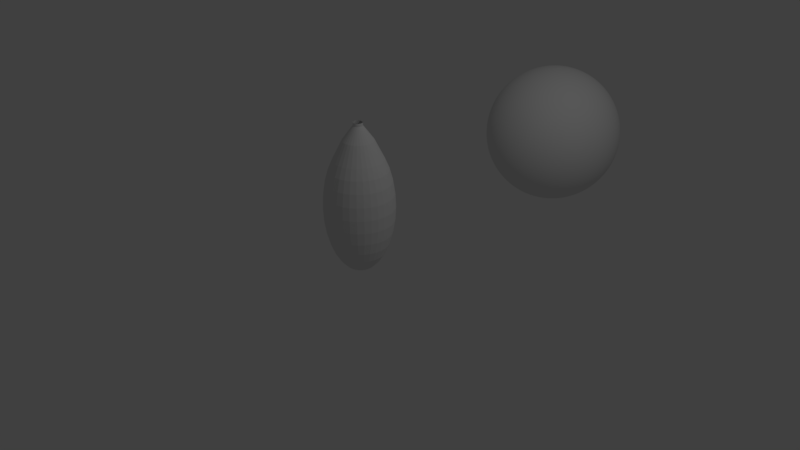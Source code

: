 # Source: Jatekos.blend  (saved by Blender 2.79.0; exported with 4.5.12 LTS)
import bpy
from mathutils import Matrix  # noqa: F401  (used for matrix-valued properties, if any)

bpy.ops.wm.read_factory_settings(use_empty=True)
scene = bpy.context.scene
scene.name = 'Scene'

# ---- collections
col_collection_1 = bpy.data.collections.new('Collection 1'); scene.collection.children.link(col_collection_1)

# ---- materials (node trees are filled in below, after node groups)
mat_material_001 = bpy.data.materials.new('Material.001')
mat_material_001.alpha_threshold = 0.0
mat_material_001.use_transparent_shadow = False
mat_material_001.roughness = 0.5

# ---- material node trees

# ---- world
world_world = bpy.data.worlds.new('World'); scene.world = world_world
world_world.color = (0.05088, 0.05088, 0.05088)
world_world.use_sun_shadow = False
world_world.sun_shadow_jitter_overblur = 0.0
world_world.cycles.sampling_method = 'MANUAL'

# ---- cameras
cam_camera = bpy.data.cameras.new('Camera')
cam_camera.clip_end = 100.0
cam_camera.lens = 35.0
cam_camera.sensor_width = 32.0
cam_camera.sensor_height = 18.0
cam_camera.ortho_scale = 7.314
cam_camera.dof.focus_distance = 0.0
cam_camera.dof.aperture_fstop = 128.0

# ---- lights
light_lamp = bpy.data.lights.new('Lamp', 'POINT')
light_lamp.transmission_factor = 0.0
light_lamp.cutoff_distance = 30.0
light_lamp.energy = 100.0
light_lamp.shadow_buffer_clip_start = 1.001
light_lamp.shadow_soft_size = 0.1
light_lamp.shadow_maximum_resolution = 0.006
light_lamp.use_absolute_resolution = True

# ---- meshes
me_sphere_001 = bpy.data.meshes.new('Sphere.001')
me_sphere_001.from_pydata([(1.411e-07, 0.0607, 1.108), (1.78e-07, 0.06228, 1.068), (1.449e-07, 0.198, 0.8842), (1.306e-07, 0.3198, 0.6393), (1.306e-07, 0.3761, 0.506), (1.306e-07, 0.4179, 0.354), (1.306e-07, 0.4436, 0.189), (1.306e-07, 0.4523, 0.01738), (1.306e-07, 0.4436, -0.1542), (1.306e-07, 0.2513, -0.7139), (0.01184, 0.05953, 1.108), (0.01215, 0.06109, 1.068), (0.03863, 0.1942, 0.8842), (0.0624, 0.3137, 0.6393), (0.07337, 0.3688, 0.506), (0.08152, 0.4098, 0.354), (0.08654, 0.4351, 0.189), (0.08824, 0.4436, 0.01738), (0.08654, 0.4351, -0.1542), (0.08152, 0.4098, -0.3192), (0.07337, 0.3688, -0.4712), (0.0624, 0.3137, -0.6045), (0.04902, 0.2465, -0.7139), (0.03377, 0.1698, -0.7952), (0.01721, 0.08654, -0.8452), (0.02323, 0.05608, 1.108), (0.02384, 0.05754, 1.068), (0.07578, 0.1829, 0.8842), (0.1224, 0.2955, 0.6393), (0.1439, 0.3474, 0.506), (0.1599, 0.3861, 0.354), (0.1698, 0.4098, 0.189), (0.1731, 0.4179, 0.01738), (0.1698, 0.4098, -0.1542), (0.1599, 0.3861, -0.3192), (0.1439, 0.3474, -0.4712), (0.1224, 0.2955, -0.6045), (0.09616, 0.2322, -0.7139), (0.06624, 0.1599, -0.7952), (0.03377, 0.08152, -0.8452), (0.03372, 0.05047, 1.108), (0.0346, 0.05179, 1.068), (0.11, 0.1646, 0.8842), (0.1777, 0.2659, 0.6393), (0.2089, 0.3127, 0.506), (0.2322, 0.3474, 0.354), (0.2465, 0.3688, 0.189), (0.2513, 0.3761, 0.01738), (0.2465, 0.3688, -0.1542), (0.2322, 0.3474, -0.3192), (0.2089, 0.3127, -0.4712), (0.1777, 0.2659, -0.6045), (0.1396, 0.2089, -0.7139), (0.09616, 0.1439, -0.7952), (0.04902, 0.07337, -0.8452), (0.04292, 0.04292, 1.108), (0.04404, 0.04404, 1.068), (0.14, 0.14, 0.8842), (0.2262, 0.2262, 0.6393), (0.2659, 0.2659, 0.506), (0.2955, 0.2955, 0.354), (0.3137, 0.3137, 0.189), (0.3198, 0.3198, 0.01738), (0.3137, 0.3137, -0.1542), (0.2955, 0.2955, -0.3192), (0.2659, 0.2659, -0.4712), (0.2262, 0.2262, -0.6045), (0.1777, 0.1777, -0.7139), (0.1224, 0.1224, -0.7952), (0.0624, 0.06239, -0.8452), (0.05047, 0.03372, 1.108), (0.05179, 0.0346, 1.068), (0.1646, 0.11, 0.8842), (0.2659, 0.1777, 0.6393), (0.3127, 0.2089, 0.506), (0.3474, 0.2322, 0.354), (0.3688, 0.2465, 0.189), (0.3761, 0.2513, 0.01738), (0.3688, 0.2465, -0.1542), (0.3474, 0.2322, -0.3192), (0.3127, 0.2089, -0.4712), (0.2659, 0.1777, -0.6045), (0.2089, 0.1396, -0.7139), (0.1439, 0.09616, -0.7952), (0.07337, 0.04902, -0.8452), (0.05608, 0.02323, 1.108), (0.05754, 0.02384, 1.068), (0.1829, 0.07578, 0.8842), (0.2955, 0.1224, 0.6393), (0.3474, 0.1439, 0.506), (0.3861, 0.1599, 0.354), (0.4098, 0.1698, 0.189), (0.4179, 0.1731, 0.01738), (0.4098, 0.1698, -0.1542), (0.3861, 0.1599, -0.3192), (0.3474, 0.1439, -0.4712), (0.2955, 0.1224, -0.6045), (0.2322, 0.09616, -0.7139), (0.1599, 0.06624, -0.7952), (0.08152, 0.03377, -0.8452), (0.05953, 0.01184, 1.108), (0.06109, 0.01215, 1.068), (0.1942, 0.03863, 0.8842), (0.3137, 0.06239, 0.6393), (0.3688, 0.07337, 0.506), (0.4098, 0.08152, 0.354), (0.4351, 0.08654, 0.189), (0.4436, 0.08824, 0.01738), (0.4351, 0.08654, -0.1542), (0.4098, 0.08152, -0.3192), (0.3688, 0.07337, -0.4712), (0.3137, 0.06239, -0.6045), (0.2465, 0.04902, -0.7139), (0.1698, 0.03377, -0.7952), (0.08654, 0.01721, -0.8452), (0.0607, -2.69e-07, 1.108), (0.06229, -2.386e-07, 1.068), (0.198, -2.617e-07, 0.8842), (0.3198, -2.749e-07, 0.6393), (0.3761, -2.817e-07, 0.506), (0.4179, -2.547e-07, 0.354), (0.4436, -3.086e-07, 0.189), (0.4523, -3.019e-07, 0.01738), (0.4436, -3.086e-07, -0.1542), (0.4179, -2.345e-07, -0.3192), (0.3761, -2.817e-07, -0.4712), (0.3198, -2.749e-07, -0.6045), (0.2513, -2.851e-07, -0.7139), (0.1731, -2.682e-07, -0.7952), (0.08824, -2.699e-07, -0.8452), (0.05953, -0.01184, 1.108), (0.06109, -0.01215, 1.068), (0.1942, -0.03863, 0.8842), (0.3137, -0.0624, 0.6393), (0.3688, -0.07337, 0.506), (0.4098, -0.08152, 0.354), (0.4351, -0.08654, 0.189), (0.4436, -0.08824, 0.01738), (0.4351, -0.08654, -0.1542), (0.4098, -0.08152, -0.3192), (0.3688, -0.07337, -0.4712), (0.3137, -0.0624, -0.6045), (0.2465, -0.04902, -0.7139), (0.1698, -0.03377, -0.7952), (0.08654, -0.01722, -0.8452), (0.05608, -0.02323, 1.108), (0.05754, -0.02384, 1.068), (0.1829, -0.07578, 0.8842), (0.2955, -0.1224, 0.6393), (0.3474, -0.1439, 0.506), (0.3861, -0.1599, 0.354), (0.4098, -0.1698, 0.189), (0.4179, -0.1731, 0.01738), (0.4098, -0.1698, -0.1542), (0.3861, -0.1599, -0.3192), (0.3474, -0.1439, -0.4712), (0.2955, -0.1224, -0.6045), (0.2322, -0.09616, -0.7139), (0.1599, -0.06624, -0.7952), (0.08152, -0.03377, -0.8452), (0.05047, -0.03372, 1.108), (0.05179, -0.0346, 1.068), (0.1646, -0.11, 0.8842), (0.2659, -0.1777, 0.6393), (0.3127, -0.2089, 0.506), (0.3474, -0.2322, 0.354), (0.3688, -0.2465, 0.189), (0.3761, -0.2513, 0.01738), (0.3688, -0.2465, -0.1542), (0.3474, -0.2322, -0.3192), (0.3127, -0.2089, -0.4712), (0.2659, -0.1777, -0.6045), (0.2089, -0.1396, -0.7139), (0.1439, -0.09616, -0.7952), (0.07337, -0.04902, -0.8452), (0.04292, -0.04292, 1.108), (0.04404, -0.04404, 1.068), (0.14, -0.14, 0.8842), (0.2262, -0.2262, 0.6393), (0.2659, -0.2659, 0.506), (0.2955, -0.2955, 0.354), (0.3137, -0.3137, 0.189), (0.3198, -0.3198, 0.01738), (0.3137, -0.3137, -0.1542), (0.2955, -0.2955, -0.3192), (0.2659, -0.2659, -0.4712), (0.2262, -0.2262, -0.6045), (0.1777, -0.1777, -0.7139), (0.1224, -0.1224, -0.7952), (0.0624, -0.0624, -0.8452), (0.03372, -0.05047, 1.108), (0.0346, -0.05179, 1.068), (0.11, -0.1646, 0.8842), (0.1777, -0.2659, 0.6393), (0.2089, -0.3127, 0.506), (0.2322, -0.3474, 0.354), (0.2465, -0.3689, 0.189), (0.2513, -0.3761, 0.01738), (0.2465, -0.3689, -0.1542), (0.2322, -0.3474, -0.3192), (0.2089, -0.3127, -0.4712), (0.1777, -0.2659, -0.6045), (0.1396, -0.2089, -0.7139), (0.09616, -0.1439, -0.7952), (0.04902, -0.07337, -0.8452), (1.306e-07, -2.78e-07, -0.8621), (0.02323, -0.05608, 1.108), (0.02384, -0.05754, 1.068), (0.07578, -0.1829, 0.8842), (0.1224, -0.2955, 0.6393), (0.1439, -0.3474, 0.506), (0.1599, -0.3861, 0.354), (0.1698, -0.4098, 0.189), (0.1731, -0.4179, 0.01738), (0.1698, -0.4098, -0.1542), (0.1599, -0.3861, -0.3192), (0.1439, -0.3474, -0.4712), (0.1224, -0.2955, -0.6045), (0.09616, -0.2322, -0.7139), (0.06624, -0.1599, -0.7952), (0.03377, -0.08152, -0.8452), (0.01184, -0.05953, 1.108), (0.01215, -0.06109, 1.068), (0.03863, -0.1942, 0.8842), (0.0624, -0.3137, 0.6393), (0.07337, -0.3688, 0.506), (0.08152, -0.4098, 0.354), (0.08654, -0.4351, 0.189), (0.08824, -0.4436, 0.01738), (0.08654, -0.4351, -0.1542), (0.08152, -0.4098, -0.3192), (0.07337, -0.3688, -0.4712), (0.0624, -0.3137, -0.6045), (0.04902, -0.2465, -0.7139), (0.03377, -0.1698, -0.7952), (0.01721, -0.08654, -0.8452), (1.389e-07, -0.0607, 1.108), (1.847e-07, -0.06229, 1.068), (1.542e-07, -0.198, 0.8842), (1.189e-07, -0.3198, 0.6393), (9.194e-08, -0.3761, 0.506), (1.593e-07, -0.4179, 0.354), (9.194e-08, -0.4436, 0.189), (8.52e-08, -0.4523, 0.01738), (9.194e-08, -0.4436, -0.1542), (1.593e-07, -0.4179, -0.3192), (9.194e-08, -0.3761, -0.4712), (1.189e-07, -0.3198, -0.6045), (1.256e-07, -0.2513, -0.7139), (1.324e-07, -0.1731, -0.7952), (1.324e-07, -0.08824, -0.8452), (-0.01184, -0.05953, 1.108), (-0.01215, -0.06109, 1.068), (-0.03863, -0.1942, 0.8842), (-0.06239, -0.3137, 0.6393), (-0.07337, -0.3688, 0.506), (-0.08152, -0.4098, 0.354), (-0.08654, -0.4351, 0.189), (-0.08824, -0.4436, 0.01738), (-0.08654, -0.4351, -0.1542), (-0.08152, -0.4098, -0.3192), (-0.07337, -0.3688, -0.4712), (-0.06239, -0.3137, -0.6045), (-0.04902, -0.2465, -0.7139), (-0.03377, -0.1698, -0.7952), (-0.01721, -0.08654, -0.8452), (-0.02323, -0.05608, 1.108), (-0.02384, -0.05754, 1.068), (-0.07578, -0.1829, 0.8842), (-0.1224, -0.2955, 0.6393), (-0.1439, -0.3474, 0.506), (-0.1599, -0.3861, 0.354), (-0.1698, -0.4098, 0.189), (-0.1731, -0.4179, 0.01738), (-0.1698, -0.4098, -0.1542), (-0.1599, -0.3861, -0.3192), (-0.1439, -0.3474, -0.4712), (-0.1224, -0.2955, -0.6045), (-0.09616, -0.2322, -0.7139), (-0.06624, -0.1599, -0.7952), (-0.03377, -0.08152, -0.8452), (-0.03372, -0.05047, 1.108), (-0.0346, -0.05179, 1.068), (-0.11, -0.1646, 0.8842), (-0.1777, -0.2659, 0.6393), (-0.2089, -0.3127, 0.506), (-0.2322, -0.3474, 0.354), (-0.2465, -0.3688, 0.189), (-0.2513, -0.3761, 0.01738), (-0.2465, -0.3688, -0.1542), (-0.2322, -0.3474, -0.3192), (-0.2089, -0.3127, -0.4712), (-0.1777, -0.2659, -0.6045), (-0.1396, -0.2089, -0.7139), (-0.09616, -0.1439, -0.7952), (-0.04902, -0.07337, -0.8452), (-0.04292, -0.04292, 1.108), (-0.04404, -0.04404, 1.068), (-0.14, -0.14, 0.8842), (-0.2262, -0.2262, 0.6393), (-0.2659, -0.2659, 0.506), (-0.2955, -0.2955, 0.354), (-0.3137, -0.3137, 0.189), (-0.3198, -0.3198, 0.01738), (-0.3137, -0.3137, -0.1542), (-0.2955, -0.2955, -0.3192), (-0.2659, -0.2659, -0.4712), (-0.2262, -0.2262, -0.6045), (-0.1777, -0.1777, -0.7139), (-0.1224, -0.1224, -0.7952), (-0.06239, -0.0624, -0.8452), (-0.05047, -0.03372, 1.108), (-0.05179, -0.0346, 1.068), (-0.1646, -0.11, 0.8842), (-0.2659, -0.1777, 0.6393), (-0.3127, -0.2089, 0.506), (-0.3474, -0.2322, 0.354), (-0.3688, -0.2465, 0.189), (-0.3761, -0.2513, 0.01738), (-0.3688, -0.2465, -0.1542), (-0.3474, -0.2322, -0.3192), (-0.3127, -0.2089, -0.4712), (-0.2659, -0.1777, -0.6045), (-0.2089, -0.1396, -0.7139), (-0.1439, -0.09616, -0.7952), (-0.07337, -0.04902, -0.8452), (-0.05608, -0.02323, 1.108), (-0.05754, -0.02384, 1.068), (-0.1829, -0.07578, 0.8842), (-0.2955, -0.1224, 0.6393), (-0.3474, -0.1439, 0.506), (-0.3861, -0.1599, 0.354), (-0.4098, -0.1698, 0.189), (-0.4179, -0.1731, 0.01738), (-0.4098, -0.1698, -0.1542), (-0.3861, -0.1599, -0.3192), (-0.3474, -0.1439, -0.4712), (-0.2955, -0.1224, -0.6045), (-0.2322, -0.09616, -0.7139), (-0.1599, -0.06624, -0.7952), (-0.08152, -0.03377, -0.8452), (-0.05953, -0.01184, 1.108), (-0.06109, -0.01215, 1.068), (-0.1942, -0.03863, 0.8842), (-0.3137, -0.0624, 0.6393), (-0.3688, -0.07337, 0.506), (-0.4098, -0.08152, 0.354), (-0.4351, -0.08654, 0.189), (-0.4436, -0.08824, 0.01738), (-0.4351, -0.08654, -0.1542), (-0.4098, -0.08152, -0.3192), (-0.3688, -0.07337, -0.4712), (-0.3137, -0.0624, -0.6045), (-0.2465, -0.04902, -0.7139), (-0.1698, -0.03377, -0.7952), (-0.08654, -0.01722, -0.8452), (-0.0607, -2.644e-07, 1.108), (-0.06228, -2.326e-07, 1.068), (-0.198, -2.511e-07, 0.8842), (-0.3198, -2.143e-07, 0.6393), (-0.3761, -1.941e-07, 0.506), (-0.4179, -2.749e-07, 0.354), (-0.4436, -1.739e-07, 0.189), (-0.4523, -1.941e-07, 0.01738), (-0.4436, -1.739e-07, -0.1542), (-0.4179, -2.749e-07, -0.3192), (-0.3761, -1.941e-07, -0.4712), (-0.3198, -2.143e-07, -0.6045), (-0.2513, -2.48e-07, -0.7139), (-0.1731, -2.446e-07, -0.7952), (-0.08824, -2.733e-07, -0.8452), (-0.05953, 0.01184, 1.108), (-0.06109, 0.01215, 1.068), (-0.1942, 0.03863, 0.8842), (-0.3137, 0.06239, 0.6393), (-0.3688, 0.07337, 0.506), (-0.4098, 0.08152, 0.354), (-0.4351, 0.08654, 0.189), (-0.4436, 0.08824, 0.01738), (-0.4351, 0.08654, -0.1542), (-0.4098, 0.08152, -0.3192), (-0.3688, 0.07337, -0.4712), (-0.3137, 0.06239, -0.6045), (-0.2465, 0.04902, -0.7139), (-0.1698, 0.03377, -0.7952), (-0.08654, 0.01721, -0.8452), (-0.05608, 0.02323, 1.108), (-0.05754, 0.02384, 1.068), (-0.1829, 0.07578, 0.8842), (-0.2955, 0.1224, 0.6393), (-0.3474, 0.1439, 0.506), (-0.3861, 0.1599, 0.354), (-0.4098, 0.1698, 0.189), (-0.4179, 0.1731, 0.01738), (-0.4098, 0.1698, -0.1542), (-0.3861, 0.1599, -0.3192), (-0.3474, 0.1439, -0.4712), (-0.2955, 0.1224, -0.6045), (-0.2322, 0.09616, -0.7139), (-0.1599, 0.06624, -0.7952), (-0.08152, 0.03377, -0.8452), (-0.05047, 0.03372, 1.108), (-0.05179, 0.0346, 1.068), (-0.1646, 0.11, 0.8842), (-0.2659, 0.1777, 0.6393), (-0.3127, 0.2089, 0.506), (-0.3474, 0.2322, 0.354), (-0.3688, 0.2465, 0.189), (-0.3761, 0.2513, 0.01738), (-0.3688, 0.2465, -0.1542), (-0.3474, 0.2322, -0.3192), (-0.3127, 0.2089, -0.4712), (-0.2659, 0.1777, -0.6045), (-0.2089, 0.1396, -0.7139), (-0.1439, 0.09616, -0.7952), (-0.07337, 0.04902, -0.8452), (-0.04292, 0.04292, 1.108), (-0.04404, 0.04404, 1.068), (-0.14, 0.14, 0.8842), (-0.2262, 0.2262, 0.6393), (-0.2659, 0.2659, 0.506), (-0.2955, 0.2955, 0.354), (-0.3137, 0.3137, 0.189), (-0.3198, 0.3198, 0.01738), (-0.3137, 0.3137, -0.1542), (-0.2955, 0.2955, -0.3192), (-0.2659, 0.2659, -0.4712), (-0.2262, 0.2262, -0.6045), (-0.1777, 0.1777, -0.7139), (-0.1224, 0.1224, -0.7952), (-0.06239, 0.06239, -0.8452), (-0.03372, 0.05047, 1.108), (-0.0346, 0.05179, 1.068), (-0.11, 0.1646, 0.8842), (-0.1777, 0.2659, 0.6393), (-0.2089, 0.3127, 0.506), (-0.2322, 0.3474, 0.354), (-0.2465, 0.3688, 0.189), (-0.2513, 0.3761, 0.01738), (-0.2465, 0.3688, -0.1542), (-0.2322, 0.3474, -0.3192), (-0.2089, 0.3127, -0.4712), (-0.1777, 0.2659, -0.6045), (-0.1396, 0.2089, -0.7139), (-0.09616, 0.1439, -0.7952), (-0.04902, 0.07337, -0.8452), (-0.02323, 0.05608, 1.108), (-0.02384, 0.05754, 1.068), (-0.07578, 0.1829, 0.8842), (-0.1224, 0.2955, 0.6393), (-0.1439, 0.3474, 0.506), (-0.1599, 0.3861, 0.354), (-0.1698, 0.4098, 0.189), (-0.1731, 0.4179, 0.01738), (-0.1698, 0.4098, -0.1542), (-0.1599, 0.3861, -0.3192), (-0.1439, 0.3474, -0.4712), (-0.1224, 0.2955, -0.6045), (-0.09616, 0.2322, -0.7139), (-0.06624, 0.1599, -0.7952), (-0.03377, 0.08152, -0.8452), (-0.01184, 0.05953, 1.108), (-0.01215, 0.06109, 1.068), (-0.03863, 0.1942, 0.8842), (-0.06239, 0.3137, 0.6393), (-0.07337, 0.3688, 0.506), (-0.08152, 0.4098, 0.354), (-0.08654, 0.4351, 0.189), (-0.08824, 0.4436, 0.01738), (-0.08654, 0.4351, -0.1542), (-0.08152, 0.4098, -0.3192), (-0.07337, 0.3688, -0.4712), (-0.06239, 0.3137, -0.6045), (-0.04902, 0.2465, -0.7139), (-0.03377, 0.1698, -0.7952), (-0.01721, 0.08654, -0.8452), (1.593e-07, 0.4179, -0.3192), (2.537e-07, 0.3761, -0.4712), (1.998e-07, 0.3198, -0.6045), (1.661e-07, 0.1731, -0.7952), (1.374e-07, 0.08824, -0.8452)], [], [(205, 480, 24), (8, 7, 17, 18), (1, 0, 10, 11), (476, 8, 18, 19), (2, 1, 11, 12), (477, 476, 19, 20), (3, 2, 12, 13), (478, 477, 20, 21), (4, 3, 13, 14), (9, 478, 21, 22), (5, 4, 14, 15), (479, 9, 22, 23), (6, 5, 15, 16), (480, 479, 23, 24), (7, 6, 16, 17), (24, 23, 38, 39), (17, 16, 31, 32), (205, 24, 39), (18, 17, 32, 33), (11, 10, 25, 26), (19, 18, 33, 34), (12, 11, 26, 27), (20, 19, 34, 35), (13, 12, 27, 28), (21, 20, 35, 36), (14, 13, 28, 29), (22, 21, 36, 37), (15, 14, 29, 30), (23, 22, 37, 38), (16, 15, 30, 31), (28, 27, 42, 43), (36, 35, 50, 51), (29, 28, 43, 44), (37, 36, 51, 52), (30, 29, 44, 45), (38, 37, 52, 53), (31, 30, 45, 46), (39, 38, 53, 54), (32, 31, 46, 47), (205, 39, 54), (33, 32, 47, 48), (26, 25, 40, 41), (34, 33, 48, 49), (27, 26, 41, 42), (35, 34, 49, 50), (47, 46, 61, 62), (205, 54, 69), (48, 47, 62, 63), (41, 40, 55, 56), (49, 48, 63, 64), (42, 41, 56, 57), (50, 49, 64, 65), (43, 42, 57, 58), (51, 50, 65, 66), (44, 43, 58, 59), (52, 51, 66, 67), (45, 44, 59, 60), (53, 52, 67, 68), (46, 45, 60, 61), (54, 53, 68, 69), (66, 65, 80, 81), (59, 58, 73, 74), (67, 66, 81, 82), (60, 59, 74, 75), (68, 67, 82, 83), (61, 60, 75, 76), (69, 68, 83, 84), (62, 61, 76, 77), (205, 69, 84), (63, 62, 77, 78), (56, 55, 70, 71), (64, 63, 78, 79), (57, 56, 71, 72), (65, 64, 79, 80), (58, 57, 72, 73), (205, 84, 99), (78, 77, 92, 93), (71, 70, 85, 86), (79, 78, 93, 94), (72, 71, 86, 87), (80, 79, 94, 95), (73, 72, 87, 88), (81, 80, 95, 96), (74, 73, 88, 89), (82, 81, 96, 97), (75, 74, 89, 90), (83, 82, 97, 98), (76, 75, 90, 91), (84, 83, 98, 99), (77, 76, 91, 92), (97, 96, 111, 112), (90, 89, 104, 105), (98, 97, 112, 113), (91, 90, 105, 106), (99, 98, 113, 114), (92, 91, 106, 107), (205, 99, 114), (93, 92, 107, 108), (86, 85, 100, 101), (94, 93, 108, 109), (87, 86, 101, 102), (95, 94, 109, 110), (88, 87, 102, 103), (96, 95, 110, 111), (89, 88, 103, 104), (101, 100, 115, 116), (109, 108, 123, 124), (102, 101, 116, 117), (110, 109, 124, 125), (103, 102, 117, 118), (111, 110, 125, 126), (104, 103, 118, 119), (112, 111, 126, 127), (105, 104, 119, 120), (113, 112, 127, 128), (106, 105, 120, 121), (114, 113, 128, 129), (107, 106, 121, 122), (205, 114, 129), (108, 107, 122, 123), (120, 119, 134, 135), (128, 127, 142, 143), (121, 120, 135, 136), (129, 128, 143, 144), (122, 121, 136, 137), (205, 129, 144), (123, 122, 137, 138), (116, 115, 130, 131), (124, 123, 138, 139), (117, 116, 131, 132), (125, 124, 139, 140), (118, 117, 132, 133), (126, 125, 140, 141), (119, 118, 133, 134), (127, 126, 141, 142), (139, 138, 153, 154), (132, 131, 146, 147), (140, 139, 154, 155), (133, 132, 147, 148), (141, 140, 155, 156), (134, 133, 148, 149), (142, 141, 156, 157), (135, 134, 149, 150), (143, 142, 157, 158), (136, 135, 150, 151), (144, 143, 158, 159), (137, 136, 151, 152), (205, 144, 159), (138, 137, 152, 153), (131, 130, 145, 146), (158, 157, 172, 173), (151, 150, 165, 166), (159, 158, 173, 174), (152, 151, 166, 167), (205, 159, 174), (153, 152, 167, 168), (146, 145, 160, 161), (154, 153, 168, 169), (147, 146, 161, 162), (155, 154, 169, 170), (148, 147, 162, 163), (156, 155, 170, 171), (149, 148, 163, 164), (157, 156, 171, 172), (150, 149, 164, 165), (162, 161, 176, 177), (170, 169, 184, 185), (163, 162, 177, 178), (171, 170, 185, 186), (164, 163, 178, 179), (172, 171, 186, 187), (165, 164, 179, 180), (173, 172, 187, 188), (166, 165, 180, 181), (174, 173, 188, 189), (167, 166, 181, 182), (205, 174, 189), (168, 167, 182, 183), (161, 160, 175, 176), (169, 168, 183, 184), (181, 180, 195, 196), (189, 188, 203, 204), (182, 181, 196, 197), (205, 189, 204), (183, 182, 197, 198), (176, 175, 190, 191), (184, 183, 198, 199), (177, 176, 191, 192), (185, 184, 199, 200), (178, 177, 192, 193), (186, 185, 200, 201), (179, 178, 193, 194), (187, 186, 201, 202), (180, 179, 194, 195), (188, 187, 202, 203), (200, 199, 215, 216), (193, 192, 208, 209), (201, 200, 216, 217), (194, 193, 209, 210), (202, 201, 217, 218), (195, 194, 210, 211), (203, 202, 218, 219), (196, 195, 211, 212), (204, 203, 219, 220), (197, 196, 212, 213), (205, 204, 220), (198, 197, 213, 214), (191, 190, 206, 207), (199, 198, 214, 215), (192, 191, 207, 208), (220, 219, 234, 235), (213, 212, 227, 228), (205, 220, 235), (214, 213, 228, 229), (207, 206, 221, 222), (215, 214, 229, 230), (208, 207, 222, 223), (216, 215, 230, 231), (209, 208, 223, 224), (217, 216, 231, 232), (210, 209, 224, 225), (218, 217, 232, 233), (211, 210, 225, 226), (219, 218, 233, 234), (212, 211, 226, 227), (232, 231, 246, 247), (225, 224, 239, 240), (233, 232, 247, 248), (226, 225, 240, 241), (234, 233, 248, 249), (227, 226, 241, 242), (235, 234, 249, 250), (228, 227, 242, 243), (205, 235, 250), (229, 228, 243, 244), (222, 221, 236, 237), (230, 229, 244, 245), (223, 222, 237, 238), (231, 230, 245, 246), (224, 223, 238, 239), (205, 250, 265), (244, 243, 258, 259), (237, 236, 251, 252), (245, 244, 259, 260), (238, 237, 252, 253), (246, 245, 260, 261), (239, 238, 253, 254), (247, 246, 261, 262), (240, 239, 254, 255), (248, 247, 262, 263), (241, 240, 255, 256), (249, 248, 263, 264), (242, 241, 256, 257), (250, 249, 264, 265), (243, 242, 257, 258), (255, 254, 269, 270), (263, 262, 277, 278), (256, 255, 270, 271), (264, 263, 278, 279), (257, 256, 271, 272), (265, 264, 279, 280), (258, 257, 272, 273), (205, 265, 280), (259, 258, 273, 274), (252, 251, 266, 267), (260, 259, 274, 275), (253, 252, 267, 268), (261, 260, 275, 276), (254, 253, 268, 269), (262, 261, 276, 277), (274, 273, 288, 289), (267, 266, 281, 282), (275, 274, 289, 290), (268, 267, 282, 283), (276, 275, 290, 291), (269, 268, 283, 284), (277, 276, 291, 292), (270, 269, 284, 285), (278, 277, 292, 293), (271, 270, 285, 286), (279, 278, 293, 294), (272, 271, 286, 287), (280, 279, 294, 295), (273, 272, 287, 288), (205, 280, 295), (293, 292, 307, 308), (286, 285, 300, 301), (294, 293, 308, 309), (287, 286, 301, 302), (295, 294, 309, 310), (288, 287, 302, 303), (205, 295, 310), (289, 288, 303, 304), (282, 281, 296, 297), (290, 289, 304, 305), (283, 282, 297, 298), (291, 290, 305, 306), (284, 283, 298, 299), (292, 291, 306, 307), (285, 284, 299, 300), (297, 296, 311, 312), (305, 304, 319, 320), (298, 297, 312, 313), (306, 305, 320, 321), (299, 298, 313, 314), (307, 306, 321, 322), (300, 299, 314, 315), (308, 307, 322, 323), (301, 300, 315, 316), (309, 308, 323, 324), (302, 301, 316, 317), (310, 309, 324, 325), (303, 302, 317, 318), (205, 310, 325), (304, 303, 318, 319), (316, 315, 330, 331), (324, 323, 338, 339), (317, 316, 331, 332), (325, 324, 339, 340), (318, 317, 332, 333), (205, 325, 340), (319, 318, 333, 334), (312, 311, 326, 327), (320, 319, 334, 335), (313, 312, 327, 328), (321, 320, 335, 336), (314, 313, 328, 329), (322, 321, 336, 337), (315, 314, 329, 330), (323, 322, 337, 338), (335, 334, 349, 350), (328, 327, 342, 343), (336, 335, 350, 351), (329, 328, 343, 344), (337, 336, 351, 352), (330, 329, 344, 345), (338, 337, 352, 353), (331, 330, 345, 346), (339, 338, 353, 354), (332, 331, 346, 347), (340, 339, 354, 355), (333, 332, 347, 348), (205, 340, 355), (334, 333, 348, 349), (327, 326, 341, 342), (354, 353, 368, 369), (347, 346, 361, 362), (355, 354, 369, 370), (348, 347, 362, 363), (205, 355, 370), (349, 348, 363, 364), (342, 341, 356, 357), (350, 349, 364, 365), (343, 342, 357, 358), (351, 350, 365, 366), (344, 343, 358, 359), (352, 351, 366, 367), (345, 344, 359, 360), (353, 352, 367, 368), (346, 345, 360, 361), (366, 365, 380, 381), (359, 358, 373, 374), (367, 366, 381, 382), (360, 359, 374, 375), (368, 367, 382, 383), (361, 360, 375, 376), (369, 368, 383, 384), (362, 361, 376, 377), (370, 369, 384, 385), (363, 362, 377, 378), (205, 370, 385), (364, 363, 378, 379), (357, 356, 371, 372), (365, 364, 379, 380), (358, 357, 372, 373), (385, 384, 399, 400), (378, 377, 392, 393), (205, 385, 400), (379, 378, 393, 394), (372, 371, 386, 387), (380, 379, 394, 395), (373, 372, 387, 388), (381, 380, 395, 396), (374, 373, 388, 389), (382, 381, 396, 397), (375, 374, 389, 390), (383, 382, 397, 398), (376, 375, 390, 391), (384, 383, 398, 399), (377, 376, 391, 392), (389, 388, 403, 404), (397, 396, 411, 412), (390, 389, 404, 405), (398, 397, 412, 413), (391, 390, 405, 406), (399, 398, 413, 414), (392, 391, 406, 407), (400, 399, 414, 415), (393, 392, 407, 408), (205, 400, 415), (394, 393, 408, 409), (387, 386, 401, 402), (395, 394, 409, 410), (388, 387, 402, 403), (396, 395, 410, 411), (408, 407, 422, 423), (205, 415, 430), (409, 408, 423, 424), (402, 401, 416, 417), (410, 409, 424, 425), (403, 402, 417, 418), (411, 410, 425, 426), (404, 403, 418, 419), (412, 411, 426, 427), (405, 404, 419, 420), (413, 412, 427, 428), (406, 405, 420, 421), (414, 413, 428, 429), (407, 406, 421, 422), (415, 414, 429, 430), (427, 426, 441, 442), (420, 419, 434, 435), (428, 427, 442, 443), (421, 420, 435, 436), (429, 428, 443, 444), (422, 421, 436, 437), (430, 429, 444, 445), (423, 422, 437, 438), (205, 430, 445), (424, 423, 438, 439), (417, 416, 431, 432), (425, 424, 439, 440), (418, 417, 432, 433), (426, 425, 440, 441), (419, 418, 433, 434), (205, 445, 460), (439, 438, 453, 454), (432, 431, 446, 447), (440, 439, 454, 455), (433, 432, 447, 448), (441, 440, 455, 456), (434, 433, 448, 449), (442, 441, 456, 457), (435, 434, 449, 450), (443, 442, 457, 458), (436, 435, 450, 451), (444, 443, 458, 459), (437, 436, 451, 452), (445, 444, 459, 460), (438, 437, 452, 453), (450, 449, 464, 465), (458, 457, 472, 473), (451, 450, 465, 466), (459, 458, 473, 474), (452, 451, 466, 467), (460, 459, 474, 475), (453, 452, 467, 468), (205, 460, 475), (454, 453, 468, 469), (447, 446, 461, 462), (455, 454, 469, 470), (448, 447, 462, 463), (456, 455, 470, 471), (449, 448, 463, 464), (457, 456, 471, 472), (469, 468, 7, 8), (462, 461, 0, 1), (470, 469, 8, 476), (463, 462, 1, 2), (471, 470, 476, 477), (464, 463, 2, 3), (472, 471, 477, 478), (465, 464, 3, 4), (473, 472, 478, 9), (466, 465, 4, 5), (474, 473, 9, 479), (467, 466, 5, 6), (475, 474, 479, 480), (468, 467, 6, 7), (205, 475, 480)])
me_sphere_001.use_remesh_preserve_volume = False
me_sphere_001.use_remesh_preserve_attributes = False
me_sphere_001.use_mirror_vertex_groups = False
me_sphere_001.update()
me_sphere = bpy.data.meshes.new('Sphere')
me_sphere.from_pydata([(0.02583, 0.02965, 1.706), (0.02583, 0.2172, 1.65), (0.02583, 0.3901, 1.557), (0.02583, 0.5417, 1.433), (0.02583, 0.666, 1.281), (0.02583, 0.7584, 1.108), (0.02583, 0.8153, 0.9208), (0.02583, 0.8346, 0.7257), (0.02583, 0.8153, 0.5306), (0.02583, 0.3901, -0.1058), (0.06389, 0.0259, 1.706), (0.1005, 0.2099, 1.65), (0.1342, 0.3795, 1.557), (0.1638, 0.5281, 1.433), (0.188, 0.6501, 1.281), (0.2061, 0.7407, 1.108), (0.2172, 0.7965, 0.9208), (0.2209, 0.8153, 0.7257), (0.2172, 0.7965, 0.5306), (0.2061, 0.7407, 0.343), (0.188, 0.6501, 0.1701), (0.1638, 0.5281, 0.01859), (0.1342, 0.3795, -0.1058), (0.1005, 0.2099, -0.1982), (0.06389, 0.0259, -0.2551), (0.1005, 0.0148, 1.706), (0.1723, 0.1881, 1.65), (0.2384, 0.3478, 1.557), (0.2964, 0.4878, 1.433), (0.344, 0.6027, 1.281), (0.3794, 0.6881, 1.108), (0.4012, 0.7407, 0.9208), (0.4085, 0.7584, 0.7257), (0.4012, 0.7407, 0.5306), (0.3794, 0.6881, 0.343), (0.344, 0.6027, 0.1701), (0.2964, 0.4878, 0.01859), (0.2384, 0.3478, -0.1058), (0.1723, 0.1881, -0.1982), (0.1005, 0.0148, -0.2551), (0.1342, -0.003227, 1.706), (0.2384, 0.1528, 1.65), (0.3345, 0.2965, 1.557), (0.4187, 0.4225, 1.433), (0.4878, 0.5259, 1.281), (0.5391, 0.6027, 1.108), (0.5707, 0.6501, 0.9208), (0.5814, 0.666, 0.7257), (0.5707, 0.6501, 0.5306), (0.5391, 0.6027, 0.343), (0.4878, 0.5259, 0.1701), (0.4187, 0.4225, 0.01859), (0.3345, 0.2965, -0.1058), (0.2384, 0.1528, -0.1982), (0.1342, -0.003227, -0.2551), (0.1638, -0.02749, 1.706), (0.2964, 0.1052, 1.65), (0.4187, 0.2274, 1.557), (0.5258, 0.3346, 1.433), (0.6138, 0.4225, 1.281), (0.6791, 0.4878, 1.108), (0.7193, 0.5281, 0.9208), (0.7329, 0.5417, 0.7257), (0.7193, 0.5281, 0.5306), (0.6791, 0.4878, 0.343), (0.6138, 0.4225, 0.1701), (0.5258, 0.3346, 0.01859), (0.4187, 0.2274, -0.1058), (0.2964, 0.1052, -0.1982), (0.1638, -0.02749, -0.2551), (0.188, -0.05705, 1.706), (0.344, 0.04717, 1.65), (0.4878, 0.1432, 1.557), (0.6138, 0.2274, 1.433), (0.7172, 0.2965, 1.281), (0.794, 0.3478, 1.108), (0.8413, 0.3795, 0.9208), (0.8573, 0.3901, 0.7257), (0.8413, 0.3795, 0.5306), (0.794, 0.3478, 0.343), (0.7172, 0.2965, 0.1701), (0.6138, 0.2274, 0.01859), (0.4878, 0.1432, -0.1058), (0.344, 0.04717, -0.1982), (0.188, -0.05705, -0.2551), (0.2061, -0.09078, 1.706), (0.3794, -0.01899, 1.65), (0.5391, 0.04717, 1.557), (0.6791, 0.1052, 1.433), (0.794, 0.1528, 1.281), (0.8794, 0.1881, 1.108), (0.932, 0.2099, 0.9208), (0.9497, 0.2172, 0.7257), (0.932, 0.2099, 0.5306), (0.8794, 0.1881, 0.343), (0.794, 0.1528, 0.1701), (0.6791, 0.1052, 0.01859), (0.5391, 0.04717, -0.1058), (0.3794, -0.01899, -0.1982), (0.2061, -0.09078, -0.2551), (0.2172, -0.1274, 1.706), (0.4012, -0.09078, 1.65), (0.5707, -0.05705, 1.557), (0.7193, -0.02749, 1.433), (0.8413, -0.003227, 1.281), (0.932, 0.0148, 1.108), (0.9878, 0.0259, 0.9208), (1.007, 0.02965, 0.7257), (0.9878, 0.0259, 0.5306), (0.932, 0.0148, 0.343), (0.8413, -0.003227, 0.1701), (0.7193, -0.02749, 0.01859), (0.5707, -0.05705, -0.1058), (0.4012, -0.09078, -0.1982), (0.2172, -0.1274, -0.2551), (0.2209, -0.1654, 1.706), (0.4085, -0.1654, 1.65), (0.5814, -0.1654, 1.557), (0.7329, -0.1654, 1.433), (0.8573, -0.1654, 1.281), (0.9497, -0.1654, 1.108), (1.007, -0.1654, 0.9208), (1.026, -0.1654, 0.7257), (1.007, -0.1654, 0.5306), (0.9497, -0.1654, 0.343), (0.8573, -0.1654, 0.1701), (0.7329, -0.1654, 0.01859), (0.5814, -0.1654, -0.1058), (0.4085, -0.1654, -0.1982), (0.2209, -0.1654, -0.2551), (0.2172, -0.2035, 1.706), (0.4012, -0.2401, 1.65), (0.5707, -0.2738, 1.557), (0.7193, -0.3034, 1.433), (0.8413, -0.3277, 1.281), (0.932, -0.3457, 1.108), (0.9878, -0.3568, 0.9208), (1.007, -0.3605, 0.7257), (0.9878, -0.3568, 0.5306), (0.932, -0.3457, 0.343), (0.8413, -0.3277, 0.1701), (0.7193, -0.3034, 0.01859), (0.5707, -0.2738, -0.1058), (0.4012, -0.2401, -0.1982), (0.2172, -0.2035, -0.2551), (0.2061, -0.2401, 1.706), (0.3794, -0.3119, 1.65), (0.5391, -0.378, 1.557), (0.6791, -0.436, 1.433), (0.794, -0.4836, 1.281), (0.8794, -0.519, 1.108), (0.932, -0.5408, 0.9208), (0.9497, -0.5481, 0.7257), (0.932, -0.5408, 0.5306), (0.8794, -0.519, 0.343), (0.794, -0.4836, 0.1701), (0.6791, -0.436, 0.01859), (0.5391, -0.378, -0.1058), (0.3794, -0.3119, -0.1982), (0.2061, -0.2401, -0.2551), (0.188, -0.2738, 1.706), (0.344, -0.378, 1.65), (0.4878, -0.4741, 1.557), (0.6138, -0.5583, 1.433), (0.7172, -0.6274, 1.281), (0.794, -0.6787, 1.108), (0.8413, -0.7103, 0.9208), (0.8573, -0.721, 0.7257), (0.8413, -0.7103, 0.5306), (0.794, -0.6787, 0.343), (0.7172, -0.6274, 0.1701), (0.6138, -0.5583, 0.01859), (0.4878, -0.4741, -0.1058), (0.344, -0.378, -0.1982), (0.188, -0.2738, -0.2551), (0.1638, -0.3034, 1.706), (0.2964, -0.436, 1.65), (0.4187, -0.5583, 1.557), (0.5258, -0.6654, 1.433), (0.6138, -0.7534, 1.281), (0.6791, -0.8187, 1.108), (0.7193, -0.859, 0.9208), (0.7329, -0.8725, 0.7257), (0.7193, -0.859, 0.5306), (0.6791, -0.8187, 0.343), (0.6138, -0.7534, 0.1701), (0.5258, -0.6654, 0.01859), (0.4187, -0.5583, -0.1058), (0.2964, -0.436, -0.1982), (0.1638, -0.3034, -0.2551), (0.1342, -0.3277, 1.706), (0.2384, -0.4836, 1.65), (0.3345, -0.6274, 1.557), (0.4187, -0.7534, 1.433), (0.4878, -0.8568, 1.281), (0.5391, -0.9336, 1.108), (0.5707, -0.9809, 0.9208), (0.5814, -0.9969, 0.7257), (0.5707, -0.9809, 0.5306), (0.5391, -0.9336, 0.343), (0.4878, -0.8568, 0.1701), (0.4187, -0.7534, 0.01859), (0.3345, -0.6274, -0.1058), (0.2384, -0.4836, -0.1982), (0.1342, -0.3277, -0.2551), (0.02583, -0.1654, -0.2743), (0.1005, -0.3457, 1.706), (0.1723, -0.519, 1.65), (0.2384, -0.6787, 1.557), (0.2964, -0.8187, 1.433), (0.344, -0.9336, 1.281), (0.3794, -1.019, 1.108), (0.4012, -1.072, 0.9208), (0.4085, -1.089, 0.7257), (0.4012, -1.072, 0.5306), (0.3794, -1.019, 0.343), (0.344, -0.9336, 0.1701), (0.2964, -0.8187, 0.01859), (0.2384, -0.6787, -0.1058), (0.1723, -0.519, -0.1982), (0.1005, -0.3457, -0.2551), (0.06389, -0.3568, 1.706), (0.1005, -0.5408, 1.65), (0.1342, -0.7103, 1.557), (0.1638, -0.859, 1.433), (0.188, -0.9809, 1.281), (0.2061, -1.072, 1.108), (0.2172, -1.127, 0.9208), (0.2209, -1.146, 0.7257), (0.2172, -1.127, 0.5306), (0.2061, -1.072, 0.343), (0.188, -0.9809, 0.1701), (0.1638, -0.859, 0.01859), (0.1342, -0.7103, -0.1058), (0.1005, -0.5408, -0.1982), (0.06389, -0.3568, -0.2551), (0.02583, -0.3605, 1.706), (0.02583, -0.5481, 1.65), (0.02583, -0.721, 1.557), (0.02583, -0.8725, 1.433), (0.02583, -0.9969, 1.281), (0.02583, -1.089, 1.108), (0.02583, -1.146, 0.9208), (0.02583, -1.165, 0.7257), (0.02583, -1.146, 0.5306), (0.02583, -1.089, 0.343), (0.02583, -0.9969, 0.1701), (0.02583, -0.8725, 0.01859), (0.02583, -0.721, -0.1058), (0.02583, -0.5481, -0.1982), (0.02583, -0.3605, -0.2551), (-0.01223, -0.3568, 1.706), (-0.04883, -0.5408, 1.65), (-0.08256, -0.7103, 1.557), (-0.1121, -0.859, 1.433), (-0.1364, -0.9809, 1.281), (-0.1544, -1.072, 1.108), (-0.1655, -1.127, 0.9208), (-0.1693, -1.146, 0.7257), (-0.1655, -1.127, 0.5306), (-0.1544, -1.072, 0.343), (-0.1364, -0.9809, 0.1701), (-0.1121, -0.859, 0.01859), (-0.08256, -0.7103, -0.1058), (-0.04883, -0.5408, -0.1982), (-0.01223, -0.3568, -0.2551), (-0.04883, -0.3457, 1.706), (-0.1206, -0.519, 1.65), (-0.1868, -0.6787, 1.557), (-0.2448, -0.8187, 1.433), (-0.2924, -0.9336, 1.281), (-0.3277, -1.019, 1.108), (-0.3495, -1.072, 0.9208), (-0.3569, -1.089, 0.7257), (-0.3495, -1.072, 0.5306), (-0.3277, -1.019, 0.343), (-0.2924, -0.9336, 0.1701), (-0.2448, -0.8187, 0.01859), (-0.1868, -0.6787, -0.1058), (-0.1206, -0.519, -0.1982), (-0.04883, -0.3457, -0.2551), (-0.08256, -0.3277, 1.706), (-0.1868, -0.4836, 1.65), (-0.2828, -0.6274, 1.557), (-0.367, -0.7534, 1.433), (-0.4361, -0.8568, 1.281), (-0.4875, -0.9336, 1.108), (-0.5191, -0.9809, 0.9208), (-0.5297, -0.9969, 0.7257), (-0.5191, -0.9809, 0.5306), (-0.4875, -0.9336, 0.343), (-0.4361, -0.8568, 0.1701), (-0.367, -0.7534, 0.01859), (-0.2828, -0.6274, -0.1058), (-0.1868, -0.4836, -0.1982), (-0.08256, -0.3277, -0.2551), (0.02583, -0.1654, 1.726), (-0.1121, -0.3034, 1.706), (-0.2448, -0.436, 1.65), (-0.367, -0.5583, 1.557), (-0.4742, -0.6654, 1.433), (-0.5621, -0.7534, 1.281), (-0.6275, -0.8187, 1.108), (-0.6677, -0.859, 0.9208), (-0.6813, -0.8725, 0.7257), (-0.6677, -0.859, 0.5306), (-0.6275, -0.8187, 0.343), (-0.5621, -0.7534, 0.1701), (-0.4742, -0.6654, 0.01859), (-0.367, -0.5583, -0.1058), (-0.2448, -0.436, -0.1982), (-0.1121, -0.3034, -0.2551), (-0.1364, -0.2738, 1.706), (-0.2924, -0.378, 1.65), (-0.4361, -0.4741, 1.557), (-0.5621, -0.5583, 1.433), (-0.6655, -0.6274, 1.281), (-0.7424, -0.6787, 1.108), (-0.7897, -0.7103, 0.9208), (-0.8056, -0.721, 0.7257), (-0.7897, -0.7103, 0.5306), (-0.7424, -0.6787, 0.343), (-0.6655, -0.6274, 0.1701), (-0.5621, -0.5583, 0.01859), (-0.4361, -0.4741, -0.1058), (-0.2924, -0.378, -0.1982), (-0.1364, -0.2738, -0.2551), (-0.1544, -0.2401, 1.706), (-0.3277, -0.3119, 1.65), (-0.4875, -0.378, 1.557), (-0.6275, -0.436, 1.433), (-0.7424, -0.4836, 1.281), (-0.8277, -0.519, 1.108), (-0.8803, -0.5408, 0.9208), (-0.8981, -0.5481, 0.7257), (-0.8803, -0.5408, 0.5306), (-0.8277, -0.519, 0.343), (-0.7424, -0.4836, 0.1701), (-0.6275, -0.436, 0.01859), (-0.4875, -0.378, -0.1058), (-0.3277, -0.3119, -0.1982), (-0.1544, -0.2401, -0.2551), (-0.1655, -0.2035, 1.706), (-0.3495, -0.2401, 1.65), (-0.5191, -0.2738, 1.557), (-0.6677, -0.3034, 1.433), (-0.7897, -0.3276, 1.281), (-0.8803, -0.3457, 1.108), (-0.9361, -0.3568, 0.9208), (-0.955, -0.3605, 0.7257), (-0.9361, -0.3568, 0.5306), (-0.8803, -0.3457, 0.343), (-0.7897, -0.3276, 0.1701), (-0.6677, -0.3034, 0.01859), (-0.5191, -0.2738, -0.1058), (-0.3495, -0.2401, -0.1982), (-0.1655, -0.2035, -0.2551), (-0.1693, -0.1654, 1.706), (-0.3569, -0.1654, 1.65), (-0.5297, -0.1654, 1.557), (-0.6813, -0.1654, 1.433), (-0.8056, -0.1654, 1.281), (-0.8981, -0.1654, 1.108), (-0.955, -0.1654, 0.9208), (-0.9742, -0.1654, 0.7257), (-0.955, -0.1654, 0.5306), (-0.8981, -0.1654, 0.343), (-0.8056, -0.1654, 0.1701), (-0.6813, -0.1654, 0.01859), (-0.5297, -0.1654, -0.1058), (-0.3569, -0.1654, -0.1982), (-0.1693, -0.1654, -0.2551), (-0.1655, -0.1274, 1.706), (-0.3495, -0.09078, 1.65), (-0.5191, -0.05705, 1.557), (-0.6677, -0.02749, 1.433), (-0.7897, -0.003227, 1.281), (-0.8803, 0.0148, 1.108), (-0.9361, 0.0259, 0.9208), (-0.955, 0.02965, 0.7257), (-0.9361, 0.0259, 0.5306), (-0.8803, 0.0148, 0.343), (-0.7897, -0.003227, 0.1701), (-0.6677, -0.02749, 0.01859), (-0.5191, -0.05705, -0.1058), (-0.3495, -0.09078, -0.1982), (-0.1655, -0.1274, -0.2551), (-0.1544, -0.09078, 1.706), (-0.3277, -0.01899, 1.65), (-0.4875, 0.04717, 1.557), (-0.6275, 0.1052, 1.433), (-0.7424, 0.1528, 1.281), (-0.8277, 0.1881, 1.108), (-0.8803, 0.2099, 0.9208), (-0.8981, 0.2172, 0.7257), (-0.8803, 0.2099, 0.5306), (-0.8277, 0.1881, 0.343), (-0.7424, 0.1528, 0.1701), (-0.6275, 0.1052, 0.01859), (-0.4875, 0.04717, -0.1058), (-0.3277, -0.01899, -0.1982), (-0.1544, -0.09078, -0.2551), (-0.1364, -0.05705, 1.706), (-0.2924, 0.04717, 1.65), (-0.4361, 0.1432, 1.557), (-0.5621, 0.2274, 1.433), (-0.6655, 0.2965, 1.281), (-0.7424, 0.3478, 1.108), (-0.7897, 0.3795, 0.9208), (-0.8056, 0.3901, 0.7257), (-0.7897, 0.3795, 0.5306), (-0.7424, 0.3478, 0.343), (-0.6655, 0.2965, 0.1701), (-0.5621, 0.2274, 0.01859), (-0.4361, 0.1432, -0.1058), (-0.2924, 0.04717, -0.1982), (-0.1364, -0.05705, -0.2551), (-0.1121, -0.02749, 1.706), (-0.2448, 0.1052, 1.65), (-0.367, 0.2274, 1.557), (-0.4742, 0.3346, 1.433), (-0.5621, 0.4225, 1.281), (-0.6275, 0.4878, 1.108), (-0.6677, 0.5281, 0.9208), (-0.6813, 0.5417, 0.7257), (-0.6677, 0.5281, 0.5306), (-0.6275, 0.4878, 0.343), (-0.5621, 0.4225, 0.1701), (-0.4742, 0.3346, 0.01859), (-0.367, 0.2274, -0.1058), (-0.2448, 0.1052, -0.1982), (-0.1121, -0.02749, -0.2551), (-0.08256, -0.003227, 1.706), (-0.1868, 0.1528, 1.65), (-0.2828, 0.2965, 1.557), (-0.367, 0.4225, 1.433), (-0.4361, 0.5259, 1.281), (-0.4875, 0.6027, 1.108), (-0.5191, 0.6501, 0.9208), (-0.5297, 0.666, 0.7257), (-0.5191, 0.6501, 0.5306), (-0.4875, 0.6027, 0.343), (-0.4361, 0.5259, 0.1701), (-0.367, 0.4225, 0.01859), (-0.2828, 0.2965, -0.1058), (-0.1868, 0.1528, -0.1982), (-0.08256, -0.003227, -0.2551), (-0.04883, 0.0148, 1.706), (-0.1206, 0.1881, 1.65), (-0.1868, 0.3478, 1.557), (-0.2448, 0.4878, 1.433), (-0.2924, 0.6027, 1.281), (-0.3277, 0.6881, 1.108), (-0.3495, 0.7407, 0.9208), (-0.3569, 0.7584, 0.7257), (-0.3495, 0.7407, 0.5306), (-0.3277, 0.6881, 0.343), (-0.2924, 0.6027, 0.1701), (-0.2448, 0.4878, 0.01859), (-0.1868, 0.3478, -0.1058), (-0.1206, 0.1881, -0.1982), (-0.04883, 0.0148, -0.2551), (-0.01223, 0.0259, 1.706), (-0.04883, 0.2099, 1.65), (-0.08256, 0.3795, 1.557), (-0.1121, 0.5281, 1.433), (-0.1364, 0.6501, 1.281), (-0.1544, 0.7407, 1.108), (-0.1655, 0.7965, 0.9208), (-0.1693, 0.8153, 0.7257), (-0.1655, 0.7965, 0.5306), (-0.1544, 0.7407, 0.343), (-0.1364, 0.6501, 0.1701), (-0.1121, 0.5281, 0.01859), (-0.08256, 0.3795, -0.1058), (-0.04883, 0.2099, -0.1982), (-0.01223, 0.0259, -0.2551), (0.02583, 0.7584, 0.343), (0.02583, 0.666, 0.1701), (0.02583, 0.5417, 0.01859), (0.02583, 0.2172, -0.1982), (0.02583, 0.02965, -0.2551)], [], [(480, 9, 22, 23), (6, 5, 15, 16), (481, 480, 23, 24), (7, 6, 16, 17), (0, 296, 10), (205, 481, 24), (8, 7, 17, 18), (1, 0, 10, 11), (477, 8, 18, 19), (2, 1, 11, 12), (478, 477, 19, 20), (3, 2, 12, 13), (479, 478, 20, 21), (4, 3, 13, 14), (9, 479, 21, 22), (5, 4, 14, 15), (22, 21, 36, 37), (15, 14, 29, 30), (23, 22, 37, 38), (16, 15, 30, 31), (24, 23, 38, 39), (17, 16, 31, 32), (10, 296, 25), (205, 24, 39), (18, 17, 32, 33), (11, 10, 25, 26), (19, 18, 33, 34), (12, 11, 26, 27), (20, 19, 34, 35), (13, 12, 27, 28), (21, 20, 35, 36), (14, 13, 28, 29), (26, 25, 40, 41), (34, 33, 48, 49), (27, 26, 41, 42), (35, 34, 49, 50), (28, 27, 42, 43), (36, 35, 50, 51), (29, 28, 43, 44), (37, 36, 51, 52), (30, 29, 44, 45), (38, 37, 52, 53), (31, 30, 45, 46), (39, 38, 53, 54), (32, 31, 46, 47), (25, 296, 40), (205, 39, 54), (33, 32, 47, 48), (45, 44, 59, 60), (53, 52, 67, 68), (46, 45, 60, 61), (54, 53, 68, 69), (47, 46, 61, 62), (40, 296, 55), (205, 54, 69), (48, 47, 62, 63), (41, 40, 55, 56), (49, 48, 63, 64), (42, 41, 56, 57), (50, 49, 64, 65), (43, 42, 57, 58), (51, 50, 65, 66), (44, 43, 58, 59), (52, 51, 66, 67), (64, 63, 78, 79), (57, 56, 71, 72), (65, 64, 79, 80), (58, 57, 72, 73), (66, 65, 80, 81), (59, 58, 73, 74), (67, 66, 81, 82), (60, 59, 74, 75), (68, 67, 82, 83), (61, 60, 75, 76), (69, 68, 83, 84), (62, 61, 76, 77), (55, 296, 70), (205, 69, 84), (63, 62, 77, 78), (56, 55, 70, 71), (83, 82, 97, 98), (76, 75, 90, 91), (84, 83, 98, 99), (77, 76, 91, 92), (70, 296, 85), (205, 84, 99), (78, 77, 92, 93), (71, 70, 85, 86), (79, 78, 93, 94), (72, 71, 86, 87), (80, 79, 94, 95), (73, 72, 87, 88), (81, 80, 95, 96), (74, 73, 88, 89), (82, 81, 96, 97), (75, 74, 89, 90), (95, 94, 109, 110), (88, 87, 102, 103), (96, 95, 110, 111), (89, 88, 103, 104), (97, 96, 111, 112), (90, 89, 104, 105), (98, 97, 112, 113), (91, 90, 105, 106), (99, 98, 113, 114), (92, 91, 106, 107), (85, 296, 100), (205, 99, 114), (93, 92, 107, 108), (86, 85, 100, 101), (94, 93, 108, 109), (87, 86, 101, 102), (114, 113, 128, 129), (107, 106, 121, 122), (100, 296, 115), (205, 114, 129), (108, 107, 122, 123), (101, 100, 115, 116), (109, 108, 123, 124), (102, 101, 116, 117), (110, 109, 124, 125), (103, 102, 117, 118), (111, 110, 125, 126), (104, 103, 118, 119), (112, 111, 126, 127), (105, 104, 119, 120), (113, 112, 127, 128), (106, 105, 120, 121), (118, 117, 132, 133), (126, 125, 140, 141), (119, 118, 133, 134), (127, 126, 141, 142), (120, 119, 134, 135), (128, 127, 142, 143), (121, 120, 135, 136), (129, 128, 143, 144), (122, 121, 136, 137), (115, 296, 130), (205, 129, 144), (123, 122, 137, 138), (116, 115, 130, 131), (124, 123, 138, 139), (117, 116, 131, 132), (125, 124, 139, 140), (137, 136, 151, 152), (130, 296, 145), (205, 144, 159), (138, 137, 152, 153), (131, 130, 145, 146), (139, 138, 153, 154), (132, 131, 146, 147), (140, 139, 154, 155), (133, 132, 147, 148), (141, 140, 155, 156), (134, 133, 148, 149), (142, 141, 156, 157), (135, 134, 149, 150), (143, 142, 157, 158), (136, 135, 150, 151), (144, 143, 158, 159), (156, 155, 170, 171), (149, 148, 163, 164), (157, 156, 171, 172), (150, 149, 164, 165), (158, 157, 172, 173), (151, 150, 165, 166), (159, 158, 173, 174), (152, 151, 166, 167), (145, 296, 160), (205, 159, 174), (153, 152, 167, 168), (146, 145, 160, 161), (154, 153, 168, 169), (147, 146, 161, 162), (155, 154, 169, 170), (148, 147, 162, 163), (160, 296, 175), (205, 174, 189), (168, 167, 182, 183), (161, 160, 175, 176), (169, 168, 183, 184), (162, 161, 176, 177), (170, 169, 184, 185), (163, 162, 177, 178), (171, 170, 185, 186), (164, 163, 178, 179), (172, 171, 186, 187), (165, 164, 179, 180), (173, 172, 187, 188), (166, 165, 180, 181), (174, 173, 188, 189), (167, 166, 181, 182), (179, 178, 193, 194), (187, 186, 201, 202), (180, 179, 194, 195), (188, 187, 202, 203), (181, 180, 195, 196), (189, 188, 203, 204), (182, 181, 196, 197), (175, 296, 190), (205, 189, 204), (183, 182, 197, 198), (176, 175, 190, 191), (184, 183, 198, 199), (177, 176, 191, 192), (185, 184, 199, 200), (178, 177, 192, 193), (186, 185, 200, 201), (198, 197, 213, 214), (191, 190, 206, 207), (199, 198, 214, 215), (192, 191, 207, 208), (200, 199, 215, 216), (193, 192, 208, 209), (201, 200, 216, 217), (194, 193, 209, 210), (202, 201, 217, 218), (195, 194, 210, 211), (203, 202, 218, 219), (196, 195, 211, 212), (204, 203, 219, 220), (197, 196, 212, 213), (190, 296, 206), (205, 204, 220), (218, 217, 232, 233), (211, 210, 225, 226), (219, 218, 233, 234), (212, 211, 226, 227), (220, 219, 234, 235), (213, 212, 227, 228), (206, 296, 221), (205, 220, 235), (214, 213, 228, 229), (207, 206, 221, 222), (215, 214, 229, 230), (208, 207, 222, 223), (216, 215, 230, 231), (209, 208, 223, 224), (217, 216, 231, 232), (210, 209, 224, 225), (230, 229, 244, 245), (223, 222, 237, 238), (231, 230, 245, 246), (224, 223, 238, 239), (232, 231, 246, 247), (225, 224, 239, 240), (233, 232, 247, 248), (226, 225, 240, 241), (234, 233, 248, 249), (227, 226, 241, 242), (235, 234, 249, 250), (228, 227, 242, 243), (221, 296, 236), (205, 235, 250), (229, 228, 243, 244), (222, 221, 236, 237), (249, 248, 263, 264), (242, 241, 256, 257), (250, 249, 264, 265), (243, 242, 257, 258), (236, 296, 251), (205, 250, 265), (244, 243, 258, 259), (237, 236, 251, 252), (245, 244, 259, 260), (238, 237, 252, 253), (246, 245, 260, 261), (239, 238, 253, 254), (247, 246, 261, 262), (240, 239, 254, 255), (248, 247, 262, 263), (241, 240, 255, 256), (253, 252, 267, 268), (261, 260, 275, 276), (254, 253, 268, 269), (262, 261, 276, 277), (255, 254, 269, 270), (263, 262, 277, 278), (256, 255, 270, 271), (264, 263, 278, 279), (257, 256, 271, 272), (265, 264, 279, 280), (258, 257, 272, 273), (251, 296, 266), (205, 265, 280), (259, 258, 273, 274), (252, 251, 266, 267), (260, 259, 274, 275), (272, 271, 286, 287), (280, 279, 294, 295), (273, 272, 287, 288), (266, 296, 281), (205, 280, 295), (274, 273, 288, 289), (267, 266, 281, 282), (275, 274, 289, 290), (268, 267, 282, 283), (276, 275, 290, 291), (269, 268, 283, 284), (277, 276, 291, 292), (270, 269, 284, 285), (278, 277, 292, 293), (271, 270, 285, 286), (279, 278, 293, 294), (291, 290, 306, 307), (284, 283, 299, 300), (292, 291, 307, 308), (285, 284, 300, 301), (293, 292, 308, 309), (286, 285, 301, 302), (294, 293, 309, 310), (287, 286, 302, 303), (295, 294, 310, 311), (288, 287, 303, 304), (281, 296, 297), (205, 295, 311), (289, 288, 304, 305), (282, 281, 297, 298), (290, 289, 305, 306), (283, 282, 298, 299), (311, 310, 325, 326), (304, 303, 318, 319), (297, 296, 312), (205, 311, 326), (305, 304, 319, 320), (298, 297, 312, 313), (306, 305, 320, 321), (299, 298, 313, 314), (307, 306, 321, 322), (300, 299, 314, 315), (308, 307, 322, 323), (301, 300, 315, 316), (309, 308, 323, 324), (302, 301, 316, 317), (310, 309, 324, 325), (303, 302, 317, 318), (315, 314, 329, 330), (323, 322, 337, 338), (316, 315, 330, 331), (324, 323, 338, 339), (317, 316, 331, 332), (325, 324, 339, 340), (318, 317, 332, 333), (326, 325, 340, 341), (319, 318, 333, 334), (312, 296, 327), (205, 326, 341), (320, 319, 334, 335), (313, 312, 327, 328), (321, 320, 335, 336), (314, 313, 328, 329), (322, 321, 336, 337), (334, 333, 348, 349), (327, 296, 342), (205, 341, 356), (335, 334, 349, 350), (328, 327, 342, 343), (336, 335, 350, 351), (329, 328, 343, 344), (337, 336, 351, 352), (330, 329, 344, 345), (338, 337, 352, 353), (331, 330, 345, 346), (339, 338, 353, 354), (332, 331, 346, 347), (340, 339, 354, 355), (333, 332, 347, 348), (341, 340, 355, 356), (353, 352, 367, 368), (346, 345, 360, 361), (354, 353, 368, 369), (347, 346, 361, 362), (355, 354, 369, 370), (348, 347, 362, 363), (356, 355, 370, 371), (349, 348, 363, 364), (342, 296, 357), (205, 356, 371), (350, 349, 364, 365), (343, 342, 357, 358), (351, 350, 365, 366), (344, 343, 358, 359), (352, 351, 366, 367), (345, 344, 359, 360), (205, 371, 386), (365, 364, 379, 380), (358, 357, 372, 373), (366, 365, 380, 381), (359, 358, 373, 374), (367, 366, 381, 382), (360, 359, 374, 375), (368, 367, 382, 383), (361, 360, 375, 376), (369, 368, 383, 384), (362, 361, 376, 377), (370, 369, 384, 385), (363, 362, 377, 378), (371, 370, 385, 386), (364, 363, 378, 379), (357, 296, 372), (384, 383, 398, 399), (377, 376, 391, 392), (385, 384, 399, 400), (378, 377, 392, 393), (386, 385, 400, 401), (379, 378, 393, 394), (372, 296, 387), (205, 386, 401), (380, 379, 394, 395), (373, 372, 387, 388), (381, 380, 395, 396), (374, 373, 388, 389), (382, 381, 396, 397), (375, 374, 389, 390), (383, 382, 397, 398), (376, 375, 390, 391), (388, 387, 402, 403), (396, 395, 410, 411), (389, 388, 403, 404), (397, 396, 411, 412), (390, 389, 404, 405), (398, 397, 412, 413), (391, 390, 405, 406), (399, 398, 413, 414), (392, 391, 406, 407), (400, 399, 414, 415), (393, 392, 407, 408), (401, 400, 415, 416), (394, 393, 408, 409), (387, 296, 402), (205, 401, 416), (395, 394, 409, 410), (407, 406, 421, 422), (415, 414, 429, 430), (408, 407, 422, 423), (416, 415, 430, 431), (409, 408, 423, 424), (402, 296, 417), (205, 416, 431), (410, 409, 424, 425), (403, 402, 417, 418), (411, 410, 425, 426), (404, 403, 418, 419), (412, 411, 426, 427), (405, 404, 419, 420), (413, 412, 427, 428), (406, 405, 420, 421), (414, 413, 428, 429), (426, 425, 440, 441), (419, 418, 433, 434), (427, 426, 441, 442), (420, 419, 434, 435), (428, 427, 442, 443), (421, 420, 435, 436), (429, 428, 443, 444), (422, 421, 436, 437), (430, 429, 444, 445), (423, 422, 437, 438), (431, 430, 445, 446), (424, 423, 438, 439), (417, 296, 432), (205, 431, 446), (425, 424, 439, 440), (418, 417, 432, 433), (445, 444, 459, 460), (438, 437, 452, 453), (446, 445, 460, 461), (439, 438, 453, 454), (432, 296, 447), (205, 446, 461), (440, 439, 454, 455), (433, 432, 447, 448), (441, 440, 455, 456), (434, 433, 448, 449), (442, 441, 456, 457), (435, 434, 449, 450), (443, 442, 457, 458), (436, 435, 450, 451), (444, 443, 458, 459), (437, 436, 451, 452), (449, 448, 463, 464), (457, 456, 471, 472), (450, 449, 464, 465), (458, 457, 472, 473), (451, 450, 465, 466), (459, 458, 473, 474), (452, 451, 466, 467), (460, 459, 474, 475), (453, 452, 467, 468), (461, 460, 475, 476), (454, 453, 468, 469), (447, 296, 462), (205, 461, 476), (455, 454, 469, 470), (448, 447, 462, 463), (456, 455, 470, 471), (468, 467, 5, 6), (476, 475, 480, 481), (469, 468, 6, 7), (462, 296, 0), (205, 476, 481), (470, 469, 7, 8), (463, 462, 0, 1), (471, 470, 8, 477), (464, 463, 1, 2), (472, 471, 477, 478), (465, 464, 2, 3), (473, 472, 478, 479), (466, 465, 3, 4), (474, 473, 479, 9), (467, 466, 4, 5), (475, 474, 9, 480)])
me_sphere.materials.append(mat_material_001)
me_sphere.use_remesh_preserve_volume = False
me_sphere.use_remesh_preserve_attributes = False
me_sphere.use_mirror_vertex_groups = False
me_sphere.update()

# ---- objects
ob_sphere_001 = bpy.data.objects.new('Sphere.001', me_sphere_001)
ob_sphere = bpy.data.objects.new('Sphere', me_sphere)
ob_lamp = bpy.data.objects.new('Lamp', light_lamp)
ob_camera = bpy.data.objects.new('Camera', cam_camera)

# ---- transforms, parenting, visibility, modifiers, constraints
ob_sphere_001.location = (0.02583, -0.1654, 0.7257)
ob_sphere_001.lineart.crease_threshold = 0.0
ob_sphere.location = (0.0, 3.839, 0.0)
ob_sphere.lineart.crease_threshold = 0.0
_m = ob_sphere.modifiers.new('Subsurf', 'SUBSURF')
_m.uv_smooth = 'PRESERVE_CORNERS'
_m.quality = 2
_m.show_only_control_edges = False
ob_lamp.location = (4.076, 1.005, 5.904)
ob_lamp.rotation_euler = (0.6503, 0.05522, 1.866)
ob_lamp.lock_rotations_4d = False
ob_lamp.empty_display_type = 'ARROWS'
ob_lamp.color = (0.0, 0.0, 0.0, 0.0)
ob_lamp.lineart.crease_threshold = 0.0
ob_camera.location = (7.481, -6.508, 5.344)
ob_camera.rotation_euler = (1.109, 0.0, 0.8149)
ob_camera.lock_rotations_4d = False
ob_camera.empty_display_type = 'ARROWS'
ob_camera.color = (0.0, 0.0, 0.0, 0.0)
ob_camera.display_type = 'WIRE'
ob_camera.lineart.crease_threshold = 0.0

# ---- collection membership
col_collection_1.objects.link(ob_sphere_001)
col_collection_1.objects.link(ob_sphere)
col_collection_1.objects.link(ob_lamp)
col_collection_1.objects.link(ob_camera)

# ---- scene / render settings (as saved in the file)
scene.camera = ob_camera
scene.frame_start = 1; scene.frame_end = 250; scene.frame_set(1)
scene.render.engine = 'BLENDER_EEVEE_NEXT'
scene.render.resolution_percentage = 50
scene.render.dither_intensity = 0.0
scene.cycles.use_denoising = False
scene.cycles.samples = 128
scene.cycles.sampling_pattern = 'TABULATED_SOBOL'
scene.cycles.use_adaptive_sampling = False
scene.cycles.use_light_tree = False
scene.cycles.blur_glossy = 0.0
scene.cycles.sample_clamp_indirect = 0.0
scene.view_settings.view_transform = 'Standard'
bpy.context.view_layer.update()
